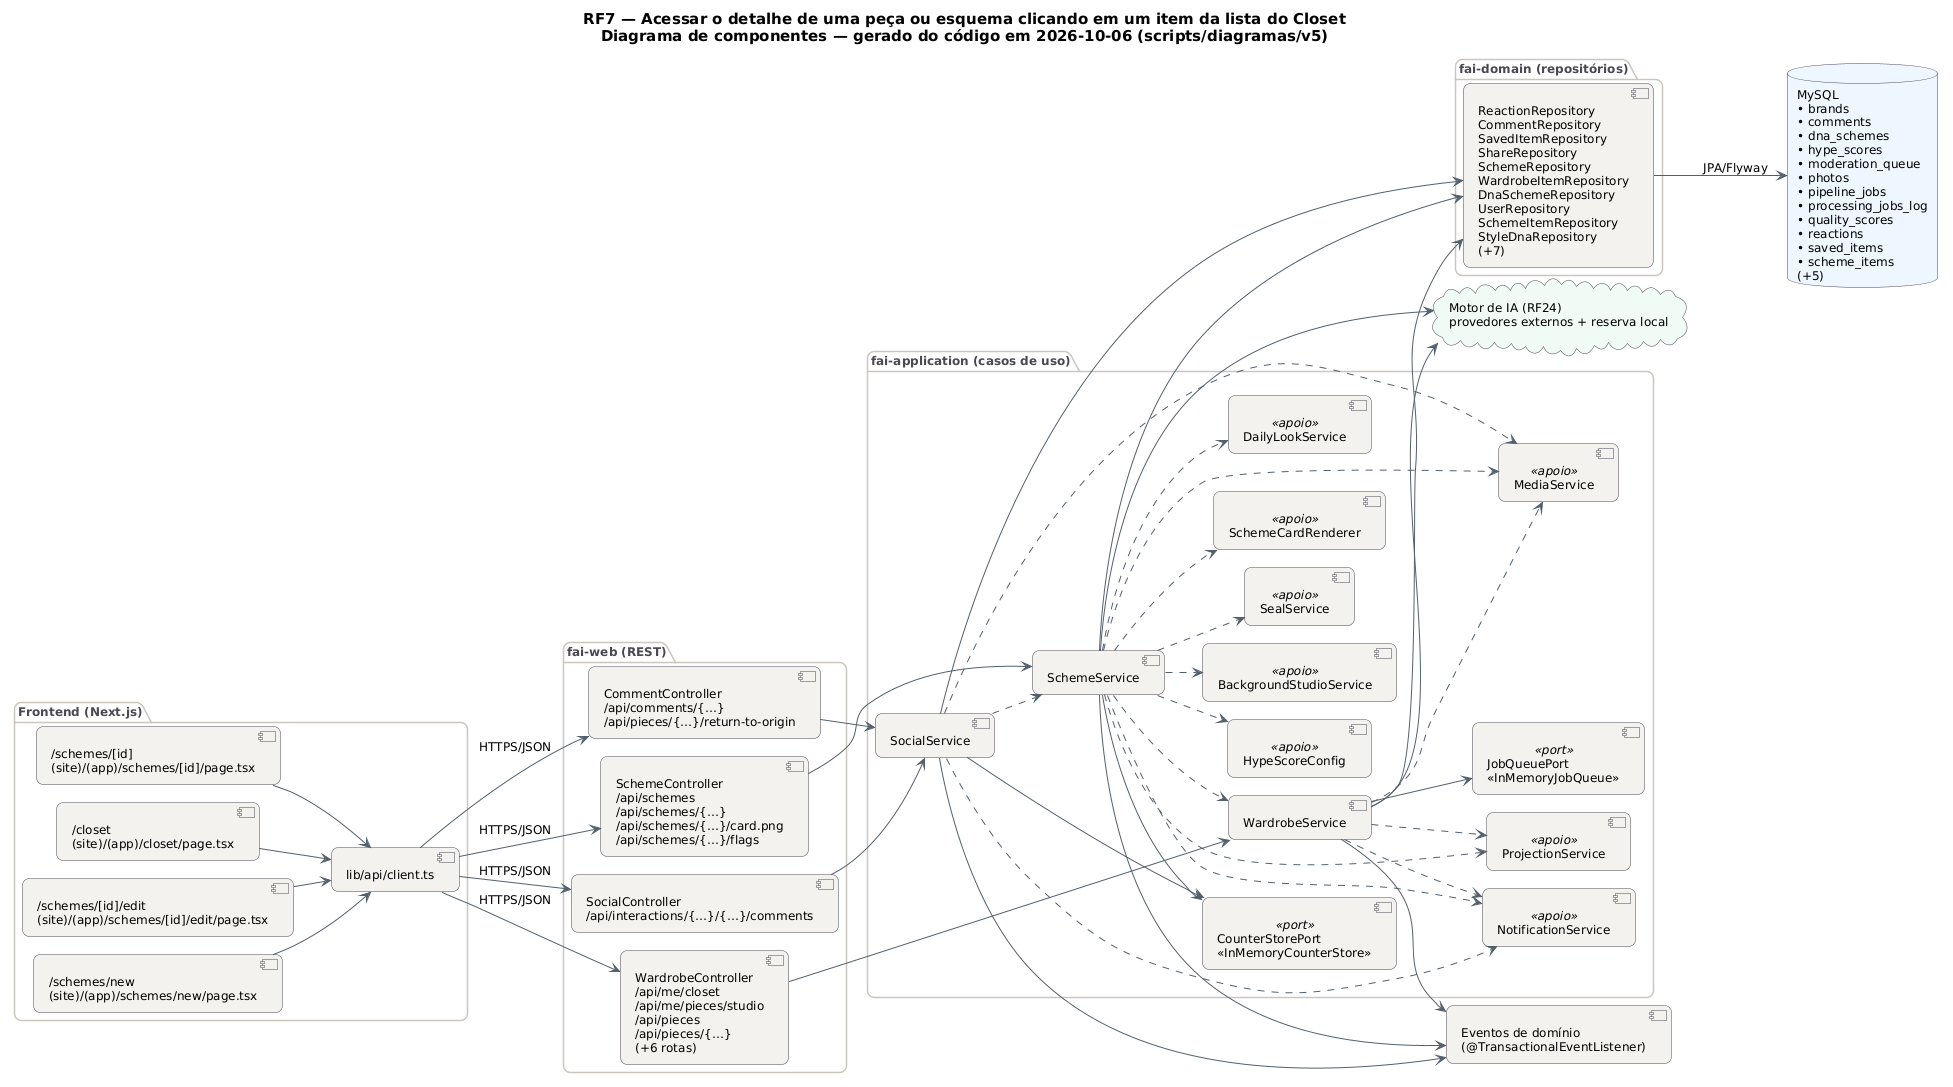

The diagram above was rendered by PlantUML. Its source (embedded in the PNG):
@startuml RF7_Componentes
!pragma layout smetana
skinparam backgroundColor #FFFFFF
skinparam shadowing false
skinparam defaultFontName "DejaVu Sans"
skinparam defaultFontSize 12
skinparam titleFontSize 15
skinparam roundcorner 14
skinparam ArrowColor #52606D
skinparam note {
  BackgroundColor #FFFDEB
  BorderColor #D8CE78
  FontColor #554F24
}
skinparam component {
  BackgroundColor #F4F2EF
  BorderColor #4A4852
}
skinparam package {
  BorderColor #CBC6BE
  FontColor #4A4852
}
skinparam database {
  BackgroundColor #EEF6FF
  BorderColor #4A4852
}
skinparam cloud {
  BackgroundColor #F0FBF6
  BorderColor #4A4852
}
left to right direction
title RF7 — Acessar o detalhe de uma peça ou esquema clicando em um item da lista do Closet\nDiagrama de componentes — gerado do código em 2026-10-06 (scripts/diagramas/v5)

package "Frontend (Next.js)" {
  component "/schemes/[id]\n(site)/(app)/schemes/[id]/page.tsx" as FE0
  component "/closet\n(site)/(app)/closet/page.tsx" as FE1
  component "/schemes/[id]/edit\n(site)/(app)/schemes/[id]/edit/page.tsx" as FE2
  component "/schemes/new\n(site)/(app)/schemes/new/page.tsx" as FE3
  component "lib/api/client.ts" as APIC
}
package "fai-web (REST)" {
  component "CommentController\n/api/comments/{…}\n/api/pieces/{…}/return-to-origin" as CommentController
  component "SchemeController\n/api/schemes\n/api/schemes/{…}\n/api/schemes/{…}/card.png\n/api/schemes/{…}/flags" as SchemeController
  component "SocialController\n/api/interactions/{…}/{…}/comments" as SocialController
  component "WardrobeController\n/api/me/closet\n/api/me/pieces/studio\n/api/pieces\n/api/pieces/{…}\n(+6 rotas)" as WardrobeController
}
package "fai-application (casos de uso)" {
  component "SocialService" as SocialService
  component "SchemeService" as SchemeService
  component "WardrobeService" as WardrobeService
  component "NotificationService" as NotificationService <<apoio>>
  component "MediaService" as MediaService <<apoio>>
  component "BackgroundStudioService" as BackgroundStudioService <<apoio>>
  component "SealService" as SealService <<apoio>>
  component "SchemeCardRenderer" as SchemeCardRenderer <<apoio>>
  component "ProjectionService" as ProjectionService <<apoio>>
  component "DailyLookService" as DailyLookService <<apoio>>
  component "HypeScoreConfig" as HypeScoreConfig <<apoio>>
  component "CounterStorePort\n«InMemoryCounterStore»" as CounterStorePort <<port>>
  component "JobQueuePort\n«InMemoryJobQueue»" as JobQueuePort <<port>>
}
package "fai-domain (repositórios)" {
  component "ReactionRepository\nCommentRepository\nSavedItemRepository\nShareRepository\nSchemeRepository\nWardrobeItemRepository\nDnaSchemeRepository\nUserRepository\nSchemeItemRepository\nStyleDnaRepository\n(+7)" as REPO_MySQL
}
database "MySQL\n• brands\n• comments\n• dna_schemes\n• hype_scores\n• moderation_queue\n• photos\n• pipeline_jobs\n• processing_jobs_log\n• quality_scores\n• reactions\n• saved_items\n• scheme_items\n(+5)" as DB_MySQL
cloud "Motor de IA (RF24)\nprovedores externos + reserva local" as AI
component "Eventos de domínio\n(@TransactionalEventListener)" as EV
APIC --> CommentController : HTTPS/JSON
APIC --> SchemeController : HTTPS/JSON
APIC --> SocialController : HTTPS/JSON
APIC --> WardrobeController : HTTPS/JSON
CommentController --> SocialService
FE0 --> APIC
FE1 --> APIC
FE2 --> APIC
FE3 --> APIC
REPO_MySQL --> DB_MySQL : JPA/Flyway
SchemeController --> SchemeService
SchemeService --> AI
SchemeService --> CounterStorePort
SchemeService --> EV
SchemeService --> REPO_MySQL
SchemeService ..> BackgroundStudioService
SchemeService ..> DailyLookService
SchemeService ..> HypeScoreConfig
SchemeService ..> MediaService
SchemeService ..> NotificationService
SchemeService ..> ProjectionService
SchemeService ..> SchemeCardRenderer
SchemeService ..> SealService
SchemeService ..> WardrobeService
SocialController --> SocialService
SocialService --> CounterStorePort
SocialService --> EV
SocialService --> REPO_MySQL
SocialService ..> MediaService
SocialService ..> NotificationService
SocialService ..> SchemeService
WardrobeController --> WardrobeService
WardrobeService --> AI
WardrobeService --> EV
WardrobeService --> JobQueuePort
WardrobeService --> REPO_MySQL
WardrobeService ..> MediaService
WardrobeService ..> NotificationService
WardrobeService ..> ProjectionService
@enduml